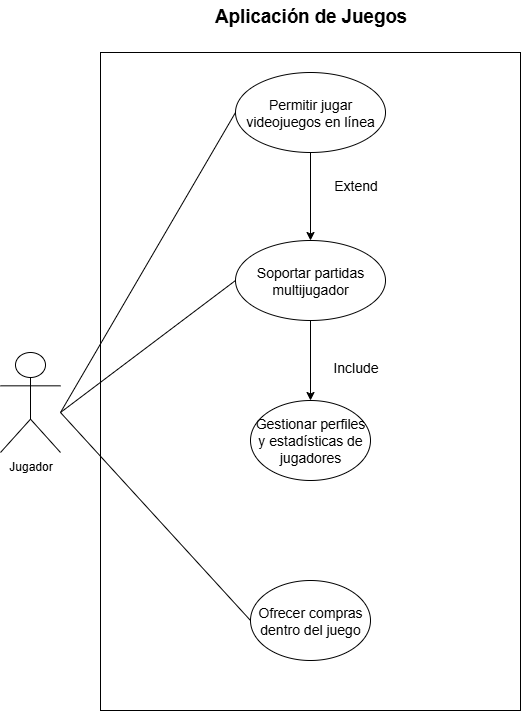

The diagram above was exported from draw.io. Its source (the exported page's mxGraphModel, read from the mxfile embedded in the PNG):
<mxGraphModel dx="872" dy="545" grid="1" gridSize="10" guides="1" tooltips="1" connect="1" arrows="1" fold="1" page="1" pageScale="1" pageWidth="850" pageHeight="1100" math="0" shadow="0">
  <root>
    <mxCell id="0" />
    <mxCell id="1" parent="0" />
    <mxCell id="2155Xmg6E5Gcn3VmMOH6-1" value="Jugador" style="shape=umlActor;verticalLabelPosition=bottom;verticalAlign=top;html=1;outlineConnect=0;" vertex="1" parent="1">
      <mxGeometry x="160" y="472" width="60" height="100" as="geometry" />
    </mxCell>
    <mxCell id="2155Xmg6E5Gcn3VmMOH6-2" value="" style="rounded=0;whiteSpace=wrap;html=1;" vertex="1" parent="1">
      <mxGeometry x="260" y="172" width="420" height="658" as="geometry" />
    </mxCell>
    <mxCell id="2155Xmg6E5Gcn3VmMOH6-3" value="&lt;font style=&quot;font-size: 14px;&quot;&gt;Permitir jugar videojuegos en línea&lt;/font&gt;" style="ellipse;whiteSpace=wrap;html=1;" vertex="1" parent="1">
      <mxGeometry x="395" y="192" width="150" height="80" as="geometry" />
    </mxCell>
    <mxCell id="2155Xmg6E5Gcn3VmMOH6-4" value="&lt;font style=&quot;font-size: 14px;&quot;&gt;Ofrecer compras dentro del juego&lt;/font&gt;" style="ellipse;whiteSpace=wrap;html=1;" vertex="1" parent="1">
      <mxGeometry x="410" y="700" width="120" height="80" as="geometry" />
    </mxCell>
    <mxCell id="2155Xmg6E5Gcn3VmMOH6-5" value="&lt;font style=&quot;font-size: 14px;&quot;&gt;Soportar partidas multijugador&lt;/font&gt;" style="ellipse;whiteSpace=wrap;html=1;" vertex="1" parent="1">
      <mxGeometry x="395" y="360" width="150" height="80" as="geometry" />
    </mxCell>
    <mxCell id="2155Xmg6E5Gcn3VmMOH6-6" value="" style="endArrow=none;html=1;rounded=0;entryX=0;entryY=0.5;entryDx=0;entryDy=0;" edge="1" parent="1" target="2155Xmg6E5Gcn3VmMOH6-3">
      <mxGeometry width="50" height="50" relative="1" as="geometry">
        <mxPoint x="220" y="532" as="sourcePoint" />
        <mxPoint x="270" y="482" as="targetPoint" />
      </mxGeometry>
    </mxCell>
    <mxCell id="2155Xmg6E5Gcn3VmMOH6-7" value="" style="endArrow=none;html=1;rounded=0;entryX=0;entryY=0.5;entryDx=0;entryDy=0;" edge="1" parent="1" target="2155Xmg6E5Gcn3VmMOH6-4">
      <mxGeometry width="50" height="50" relative="1" as="geometry">
        <mxPoint x="220" y="532" as="sourcePoint" />
        <mxPoint x="270" y="482" as="targetPoint" />
      </mxGeometry>
    </mxCell>
    <mxCell id="2155Xmg6E5Gcn3VmMOH6-8" value="" style="endArrow=none;html=1;rounded=0;entryX=0;entryY=0.5;entryDx=0;entryDy=0;" edge="1" parent="1" target="2155Xmg6E5Gcn3VmMOH6-5">
      <mxGeometry width="50" height="50" relative="1" as="geometry">
        <mxPoint x="220" y="532" as="sourcePoint" />
        <mxPoint x="270" y="482" as="targetPoint" />
      </mxGeometry>
    </mxCell>
    <mxCell id="2155Xmg6E5Gcn3VmMOH6-9" value="&lt;b&gt;&lt;span style=&quot;font-size:14.0pt;line-height:115%;&lt;br/&gt;font-family:&amp;quot;Arial&amp;quot;,sans-serif;mso-fareast-font-family:Aptos;mso-fareast-theme-font:&lt;br/&gt;minor-latin;mso-ansi-language:ES-CO;mso-fareast-language:EN-US;mso-bidi-language:&lt;br/&gt;AR-SA&quot;&gt;Aplicación de Juegos&lt;/span&gt;&lt;/b&gt;" style="text;html=1;align=center;verticalAlign=middle;resizable=0;points=[];autosize=1;strokeColor=none;fillColor=none;" vertex="1" parent="1">
      <mxGeometry x="360" y="120" width="220" height="30" as="geometry" />
    </mxCell>
    <mxCell id="2155Xmg6E5Gcn3VmMOH6-10" value="&lt;font style=&quot;font-size: 14px;&quot;&gt;Include&lt;/font&gt;" style="text;html=1;align=center;verticalAlign=middle;resizable=0;points=[];autosize=1;strokeColor=none;fillColor=none;" vertex="1" parent="1">
      <mxGeometry x="480" y="472" width="70" height="30" as="geometry" />
    </mxCell>
    <mxCell id="2155Xmg6E5Gcn3VmMOH6-11" value="&lt;font style=&quot;font-size: 14px;&quot;&gt;Extend&lt;/font&gt;" style="text;html=1;align=center;verticalAlign=middle;resizable=0;points=[];autosize=1;strokeColor=none;fillColor=none;" vertex="1" parent="1">
      <mxGeometry x="480" y="290" width="70" height="30" as="geometry" />
    </mxCell>
    <mxCell id="2155Xmg6E5Gcn3VmMOH6-12" value="" style="endArrow=classic;html=1;rounded=0;entryX=0.5;entryY=0;entryDx=0;entryDy=0;exitX=0.5;exitY=1;exitDx=0;exitDy=0;" edge="1" parent="1" source="2155Xmg6E5Gcn3VmMOH6-5" target="2155Xmg6E5Gcn3VmMOH6-14">
      <mxGeometry width="50" height="50" relative="1" as="geometry">
        <mxPoint x="470" y="600" as="sourcePoint" />
        <mxPoint x="520" y="550" as="targetPoint" />
      </mxGeometry>
    </mxCell>
    <mxCell id="2155Xmg6E5Gcn3VmMOH6-13" value="" style="endArrow=classic;html=1;rounded=0;exitX=0.5;exitY=1;exitDx=0;exitDy=0;" edge="1" parent="1" source="2155Xmg6E5Gcn3VmMOH6-3">
      <mxGeometry width="50" height="50" relative="1" as="geometry">
        <mxPoint x="470" y="272" as="sourcePoint" />
        <mxPoint x="470" y="360" as="targetPoint" />
        <Array as="points" />
      </mxGeometry>
    </mxCell>
    <mxCell id="2155Xmg6E5Gcn3VmMOH6-14" value="&lt;font style=&quot;font-size: 14px;&quot;&gt;Gestionar perfiles y estadísticas de jugadores&lt;/font&gt;" style="ellipse;whiteSpace=wrap;html=1;" vertex="1" parent="1">
      <mxGeometry x="410" y="520" width="120" height="80" as="geometry" />
    </mxCell>
  </root>
</mxGraphModel>